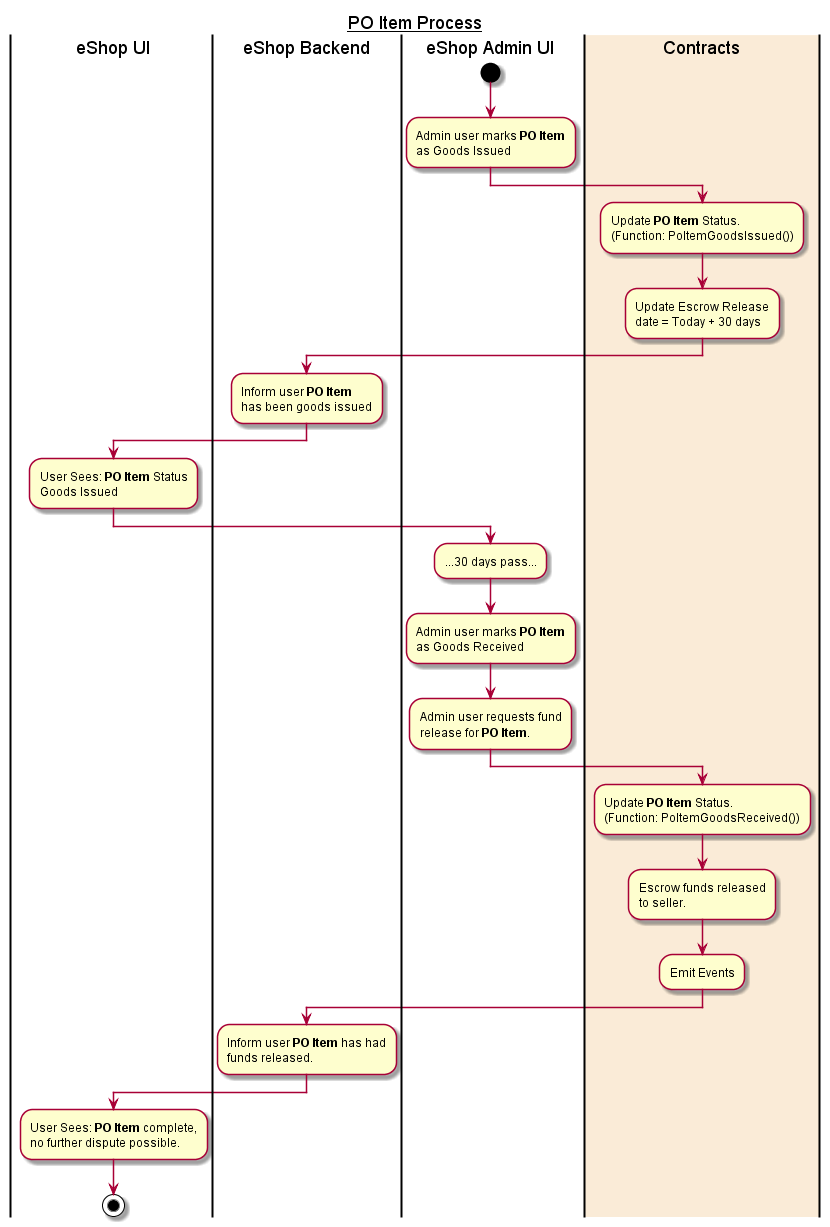

The diagram above was rendered by PlantUML. Its source (embedded in the PNG):
@startuml
title __PO Item Process__

|eShop UI|
|eShop Backend|
|eShop Admin UI|
|#AntiqueWhite|Contracts| 

|eShop Admin UI|
start
:Admin user marks **PO Item**
as Goods Issued;

|Contracts|
:Update **PO Item** Status.
(Function: PoItemGoodsIssued());
:Update Escrow Release
date = Today + 30 days;

|eShop Backend|
:Inform user **PO Item** 
has been goods issued;

|eShop UI|
:User Sees: **PO Item** Status
Goods Issued;

|eShop Admin UI|
:...30 days pass...;
:Admin user marks **PO Item**
as Goods Received;
:Admin user requests fund
release for **PO Item**.;

|Contracts|
:Update **PO Item** Status.
(Function: PoItemGoodsReceived());
:Escrow funds released
to seller.;
:Emit Events;

|eShop Backend|
:Inform user **PO Item** has had
funds released.;

|eShop UI|
:User Sees: **PO Item** complete,
no further dispute possible.;

stop

@enduml